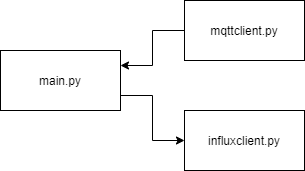

The diagram above was exported from draw.io. Its source (the exported page's mxGraphModel, read from the mxfile embedded in the PNG):
<mxGraphModel dx="434" dy="319" grid="1" gridSize="10" guides="1" tooltips="1" connect="1" arrows="1" fold="1" page="1" pageScale="1" pageWidth="827" pageHeight="1169" math="0" shadow="0">
  <root>
    <mxCell id="0" />
    <mxCell id="1" parent="0" />
    <mxCell id="QWIB8aOY3aJoL0IPW-Bq-4" style="edgeStyle=orthogonalEdgeStyle;rounded=0;orthogonalLoop=1;jettySize=auto;html=1;entryX=0;entryY=0.5;entryDx=0;entryDy=0;exitX=1;exitY=0.25;exitDx=0;exitDy=0;startArrow=classic;startFill=1;endArrow=none;endFill=0;" parent="1" source="QWIB8aOY3aJoL0IPW-Bq-1" target="QWIB8aOY3aJoL0IPW-Bq-2" edge="1">
      <mxGeometry relative="1" as="geometry" />
    </mxCell>
    <mxCell id="QWIB8aOY3aJoL0IPW-Bq-5" style="edgeStyle=orthogonalEdgeStyle;rounded=0;orthogonalLoop=1;jettySize=auto;html=1;entryX=0;entryY=0.5;entryDx=0;entryDy=0;exitX=1;exitY=0.75;exitDx=0;exitDy=0;" parent="1" source="QWIB8aOY3aJoL0IPW-Bq-1" target="QWIB8aOY3aJoL0IPW-Bq-3" edge="1">
      <mxGeometry relative="1" as="geometry" />
    </mxCell>
    <mxCell id="QWIB8aOY3aJoL0IPW-Bq-1" value="main.py" style="rounded=0;whiteSpace=wrap;html=1;" parent="1" vertex="1">
      <mxGeometry x="170" y="280" width="120" height="60" as="geometry" />
    </mxCell>
    <mxCell id="QWIB8aOY3aJoL0IPW-Bq-2" value="mqttclient.py" style="rounded=0;whiteSpace=wrap;html=1;" parent="1" vertex="1">
      <mxGeometry x="354" y="230" width="120" height="60" as="geometry" />
    </mxCell>
    <mxCell id="QWIB8aOY3aJoL0IPW-Bq-3" value="influxclient.py" style="rounded=0;whiteSpace=wrap;html=1;" parent="1" vertex="1">
      <mxGeometry x="354" y="340" width="120" height="60" as="geometry" />
    </mxCell>
  </root>
</mxGraphModel>